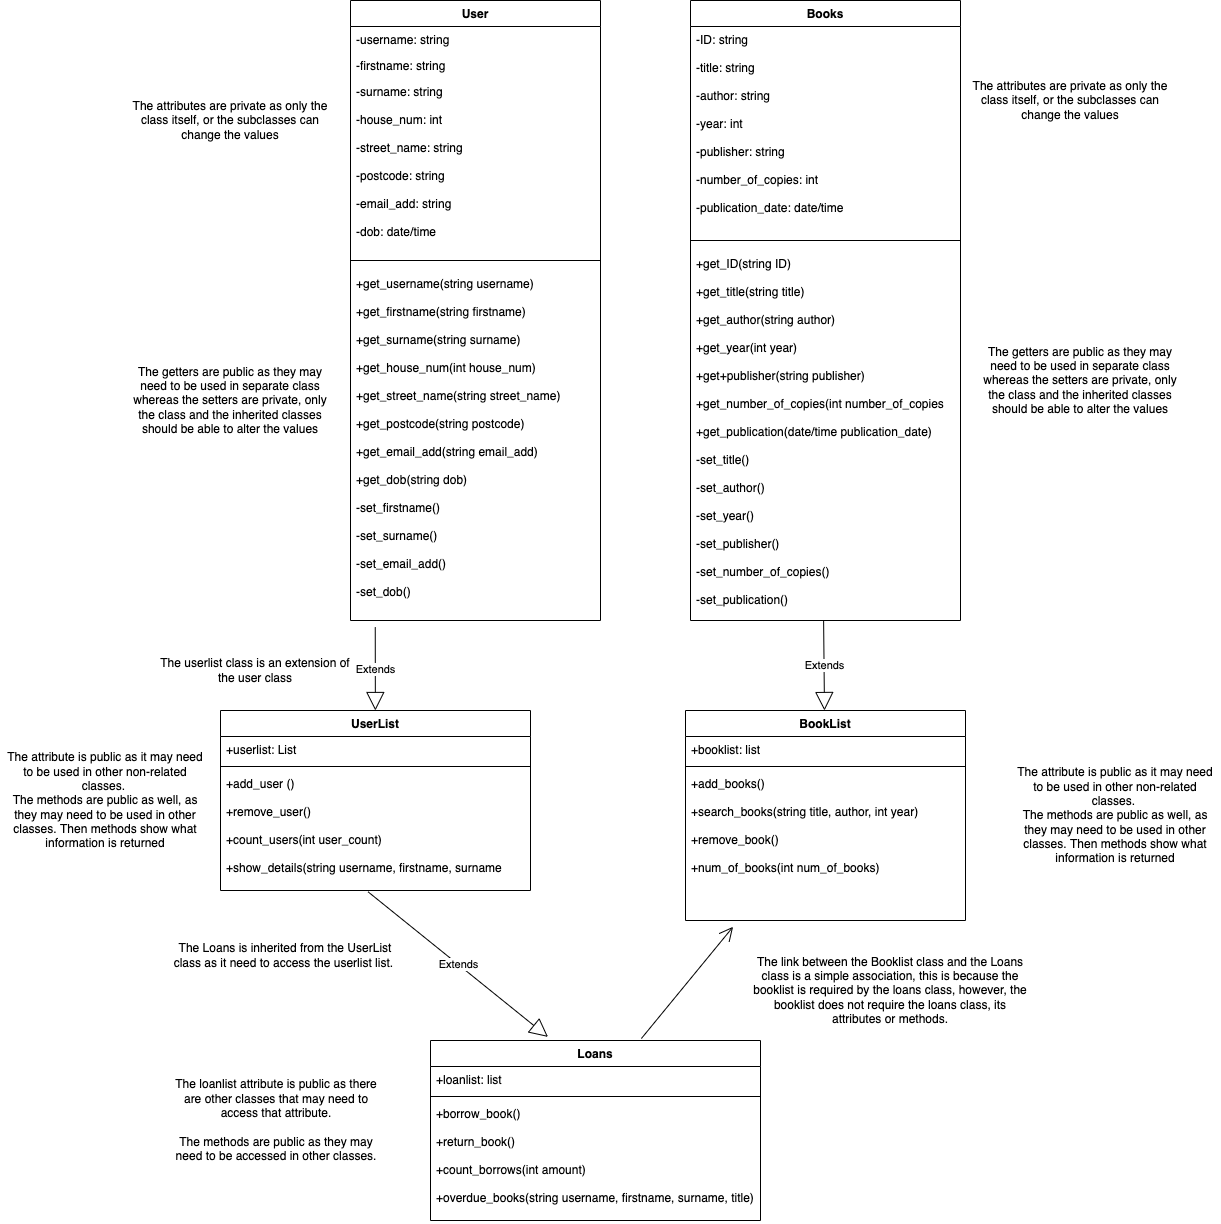

The diagram above was exported from draw.io. Its source (the exported page's mxGraphModel, read from the mxfile embedded in the PNG):
<mxGraphModel dx="3407" dy="1589" grid="1" gridSize="10" guides="1" tooltips="1" connect="1" arrows="1" fold="1" page="1" pageScale="1" pageWidth="827" pageHeight="1169" math="0" shadow="0">
  <root>
    <mxCell id="WIyWlLk6GJQsqaUBKTNV-0" />
    <mxCell id="WIyWlLk6GJQsqaUBKTNV-1" parent="WIyWlLk6GJQsqaUBKTNV-0" />
    <mxCell id="zkfFHV4jXpPFQw0GAbJ--0" value="User" style="swimlane;fontStyle=1;align=center;verticalAlign=top;childLayout=stackLayout;horizontal=1;startSize=26;horizontalStack=0;resizeParent=1;resizeLast=0;collapsible=1;marginBottom=0;rounded=0;shadow=0;strokeWidth=1;" parent="WIyWlLk6GJQsqaUBKTNV-1" vertex="1">
      <mxGeometry x="260" y="30" width="250" height="620" as="geometry">
        <mxRectangle x="230" y="140" width="160" height="26" as="alternateBounds" />
      </mxGeometry>
    </mxCell>
    <mxCell id="zkfFHV4jXpPFQw0GAbJ--1" value="-username: string&#10;" style="text;align=left;verticalAlign=top;spacingLeft=4;spacingRight=4;overflow=hidden;rotatable=0;points=[[0,0.5],[1,0.5]];portConstraint=eastwest;" parent="zkfFHV4jXpPFQw0GAbJ--0" vertex="1">
      <mxGeometry y="26" width="250" height="26" as="geometry" />
    </mxCell>
    <mxCell id="zkfFHV4jXpPFQw0GAbJ--2" value="-firstname: string" style="text;align=left;verticalAlign=top;spacingLeft=4;spacingRight=4;overflow=hidden;rotatable=0;points=[[0,0.5],[1,0.5]];portConstraint=eastwest;rounded=0;shadow=0;html=0;" parent="zkfFHV4jXpPFQw0GAbJ--0" vertex="1">
      <mxGeometry y="52" width="250" height="26" as="geometry" />
    </mxCell>
    <mxCell id="zkfFHV4jXpPFQw0GAbJ--3" value="-surname: string&#10;&#10;-house_num: int&#10;&#10;-street_name: string&#10;&#10;-postcode: string&#10;&#10;-email_add: string&#10;&#10;-dob: date/time" style="text;align=left;verticalAlign=top;spacingLeft=4;spacingRight=4;overflow=hidden;rotatable=0;points=[[0,0.5],[1,0.5]];portConstraint=eastwest;rounded=0;shadow=0;html=0;" parent="zkfFHV4jXpPFQw0GAbJ--0" vertex="1">
      <mxGeometry y="78" width="250" height="172" as="geometry" />
    </mxCell>
    <mxCell id="zkfFHV4jXpPFQw0GAbJ--4" value="" style="line;html=1;strokeWidth=1;align=left;verticalAlign=middle;spacingTop=-1;spacingLeft=3;spacingRight=3;rotatable=0;labelPosition=right;points=[];portConstraint=eastwest;" parent="zkfFHV4jXpPFQw0GAbJ--0" vertex="1">
      <mxGeometry y="250" width="250" height="20" as="geometry" />
    </mxCell>
    <mxCell id="zkfFHV4jXpPFQw0GAbJ--5" value="+get_username(string username)&#10;&#10;+get_firstname(string firstname)&#10;&#10;+get_surname(string surname)&#10;&#10;+get_house_num(int house_num)&#10;&#10;+get_street_name(string street_name)&#10;&#10;+get_postcode(string postcode)&#10;&#10;+get_email_add(string email_add)&#10;&#10;+get_dob(string dob)&#10;&#10;-set_firstname()&#10;&#10;-set_surname()&#10;&#10;-set_email_add()&#10;&#10;-set_dob()" style="text;align=left;verticalAlign=top;spacingLeft=4;spacingRight=4;overflow=hidden;rotatable=0;points=[[0,0.5],[1,0.5]];portConstraint=eastwest;" parent="zkfFHV4jXpPFQw0GAbJ--0" vertex="1">
      <mxGeometry y="270" width="250" height="350" as="geometry" />
    </mxCell>
    <mxCell id="_gpTlyLalIP37UNSnd2x-0" value="Extends" style="endArrow=block;endSize=16;endFill=0;html=1;rounded=0;exitX=0.099;exitY=1.019;exitDx=0;exitDy=0;exitPerimeter=0;" edge="1" parent="WIyWlLk6GJQsqaUBKTNV-1" source="zkfFHV4jXpPFQw0GAbJ--5" target="_gpTlyLalIP37UNSnd2x-1">
      <mxGeometry width="160" relative="1" as="geometry">
        <mxPoint x="260" y="390" as="sourcePoint" />
        <mxPoint x="220" y="730" as="targetPoint" />
      </mxGeometry>
    </mxCell>
    <mxCell id="_gpTlyLalIP37UNSnd2x-1" value="UserList" style="swimlane;fontStyle=1;align=center;verticalAlign=top;childLayout=stackLayout;horizontal=1;startSize=26;horizontalStack=0;resizeParent=1;resizeParentMax=0;resizeLast=0;collapsible=1;marginBottom=0;" vertex="1" parent="WIyWlLk6GJQsqaUBKTNV-1">
      <mxGeometry x="130" y="740" width="310" height="180" as="geometry" />
    </mxCell>
    <mxCell id="_gpTlyLalIP37UNSnd2x-2" value="+userlist: List" style="text;strokeColor=none;fillColor=none;align=left;verticalAlign=top;spacingLeft=4;spacingRight=4;overflow=hidden;rotatable=0;points=[[0,0.5],[1,0.5]];portConstraint=eastwest;" vertex="1" parent="_gpTlyLalIP37UNSnd2x-1">
      <mxGeometry y="26" width="310" height="26" as="geometry" />
    </mxCell>
    <mxCell id="_gpTlyLalIP37UNSnd2x-3" value="" style="line;strokeWidth=1;fillColor=none;align=left;verticalAlign=middle;spacingTop=-1;spacingLeft=3;spacingRight=3;rotatable=0;labelPosition=right;points=[];portConstraint=eastwest;" vertex="1" parent="_gpTlyLalIP37UNSnd2x-1">
      <mxGeometry y="52" width="310" height="8" as="geometry" />
    </mxCell>
    <mxCell id="_gpTlyLalIP37UNSnd2x-4" value="+add_user ()&#10;&#10;+remove_user()&#10;&#10;+count_users(int user_count)&#10;&#10;+show_details(string username, firstname, surname" style="text;strokeColor=none;fillColor=none;align=left;verticalAlign=top;spacingLeft=4;spacingRight=4;overflow=hidden;rotatable=0;points=[[0,0.5],[1,0.5]];portConstraint=eastwest;" vertex="1" parent="_gpTlyLalIP37UNSnd2x-1">
      <mxGeometry y="60" width="310" height="120" as="geometry" />
    </mxCell>
    <mxCell id="_gpTlyLalIP37UNSnd2x-5" value="Books" style="swimlane;fontStyle=1;align=center;verticalAlign=top;childLayout=stackLayout;horizontal=1;startSize=26;horizontalStack=0;resizeParent=1;resizeParentMax=0;resizeLast=0;collapsible=1;marginBottom=0;" vertex="1" parent="WIyWlLk6GJQsqaUBKTNV-1">
      <mxGeometry x="600" y="30" width="270" height="620" as="geometry" />
    </mxCell>
    <mxCell id="_gpTlyLalIP37UNSnd2x-6" value="-ID: string&#10;&#10;-title: string&#10;&#10;-author: string&#10;&#10;-year: int&#10;&#10;-publisher: string&#10;&#10;-number_of_copies: int&#10;&#10;-publication_date: date/time" style="text;strokeColor=none;fillColor=none;align=left;verticalAlign=top;spacingLeft=4;spacingRight=4;overflow=hidden;rotatable=0;points=[[0,0.5],[1,0.5]];portConstraint=eastwest;" vertex="1" parent="_gpTlyLalIP37UNSnd2x-5">
      <mxGeometry y="26" width="270" height="204" as="geometry" />
    </mxCell>
    <mxCell id="_gpTlyLalIP37UNSnd2x-7" value="" style="line;strokeWidth=1;fillColor=none;align=left;verticalAlign=middle;spacingTop=-1;spacingLeft=3;spacingRight=3;rotatable=0;labelPosition=right;points=[];portConstraint=eastwest;" vertex="1" parent="_gpTlyLalIP37UNSnd2x-5">
      <mxGeometry y="230" width="270" height="20" as="geometry" />
    </mxCell>
    <mxCell id="_gpTlyLalIP37UNSnd2x-8" value="+get_ID(string ID)&#10;&#10;+get_title(string title)&#10;&#10;+get_author(string author)&#10;&#10;+get_year(int year)&#10;&#10;+get+publisher(string publisher)&#10;&#10;+get_number_of_copies(int number_of_copies&#10;&#10;+get_publication(date/time publication_date)&#10;&#10;-set_title()&#10;&#10;-set_author()&#10;&#10;-set_year()&#10;&#10;-set_publisher()&#10;&#10;-set_number_of_copies()&#10;&#10;-set_publication()" style="text;strokeColor=none;fillColor=none;align=left;verticalAlign=top;spacingLeft=4;spacingRight=4;overflow=hidden;rotatable=0;points=[[0,0.5],[1,0.5]];portConstraint=eastwest;" vertex="1" parent="_gpTlyLalIP37UNSnd2x-5">
      <mxGeometry y="250" width="270" height="370" as="geometry" />
    </mxCell>
    <mxCell id="_gpTlyLalIP37UNSnd2x-9" value="Extends" style="endArrow=block;endSize=16;endFill=0;html=1;rounded=0;exitX=0.493;exitY=0.999;exitDx=0;exitDy=0;exitPerimeter=0;" edge="1" parent="WIyWlLk6GJQsqaUBKTNV-1" source="_gpTlyLalIP37UNSnd2x-8" target="_gpTlyLalIP37UNSnd2x-10">
      <mxGeometry width="160" relative="1" as="geometry">
        <mxPoint x="500" y="640" as="sourcePoint" />
        <mxPoint x="733" y="750" as="targetPoint" />
      </mxGeometry>
    </mxCell>
    <mxCell id="_gpTlyLalIP37UNSnd2x-10" value="BookList" style="swimlane;fontStyle=1;align=center;verticalAlign=top;childLayout=stackLayout;horizontal=1;startSize=26;horizontalStack=0;resizeParent=1;resizeParentMax=0;resizeLast=0;collapsible=1;marginBottom=0;" vertex="1" parent="WIyWlLk6GJQsqaUBKTNV-1">
      <mxGeometry x="595" y="740" width="280" height="210" as="geometry" />
    </mxCell>
    <mxCell id="_gpTlyLalIP37UNSnd2x-11" value="+booklist: list" style="text;strokeColor=none;fillColor=none;align=left;verticalAlign=top;spacingLeft=4;spacingRight=4;overflow=hidden;rotatable=0;points=[[0,0.5],[1,0.5]];portConstraint=eastwest;" vertex="1" parent="_gpTlyLalIP37UNSnd2x-10">
      <mxGeometry y="26" width="280" height="26" as="geometry" />
    </mxCell>
    <mxCell id="_gpTlyLalIP37UNSnd2x-12" value="" style="line;strokeWidth=1;fillColor=none;align=left;verticalAlign=middle;spacingTop=-1;spacingLeft=3;spacingRight=3;rotatable=0;labelPosition=right;points=[];portConstraint=eastwest;" vertex="1" parent="_gpTlyLalIP37UNSnd2x-10">
      <mxGeometry y="52" width="280" height="8" as="geometry" />
    </mxCell>
    <mxCell id="_gpTlyLalIP37UNSnd2x-13" value="+add_books()&#10;&#10;+search_books(string title, author, int year)&#10;&#10;+remove_book()&#10;&#10;+num_of_books(int num_of_books)" style="text;strokeColor=none;fillColor=none;align=left;verticalAlign=top;spacingLeft=4;spacingRight=4;overflow=hidden;rotatable=0;points=[[0,0.5],[1,0.5]];portConstraint=eastwest;" vertex="1" parent="_gpTlyLalIP37UNSnd2x-10">
      <mxGeometry y="60" width="280" height="150" as="geometry" />
    </mxCell>
    <mxCell id="_gpTlyLalIP37UNSnd2x-14" value="Loans" style="swimlane;fontStyle=1;align=center;verticalAlign=top;childLayout=stackLayout;horizontal=1;startSize=26;horizontalStack=0;resizeParent=1;resizeParentMax=0;resizeLast=0;collapsible=1;marginBottom=0;" vertex="1" parent="WIyWlLk6GJQsqaUBKTNV-1">
      <mxGeometry x="340" y="1070" width="330" height="180" as="geometry" />
    </mxCell>
    <mxCell id="_gpTlyLalIP37UNSnd2x-15" value="+loanlist: list" style="text;strokeColor=none;fillColor=none;align=left;verticalAlign=top;spacingLeft=4;spacingRight=4;overflow=hidden;rotatable=0;points=[[0,0.5],[1,0.5]];portConstraint=eastwest;" vertex="1" parent="_gpTlyLalIP37UNSnd2x-14">
      <mxGeometry y="26" width="330" height="26" as="geometry" />
    </mxCell>
    <mxCell id="_gpTlyLalIP37UNSnd2x-16" value="" style="line;strokeWidth=1;fillColor=none;align=left;verticalAlign=middle;spacingTop=-1;spacingLeft=3;spacingRight=3;rotatable=0;labelPosition=right;points=[];portConstraint=eastwest;" vertex="1" parent="_gpTlyLalIP37UNSnd2x-14">
      <mxGeometry y="52" width="330" height="8" as="geometry" />
    </mxCell>
    <mxCell id="_gpTlyLalIP37UNSnd2x-17" value="+borrow_book()&#10;&#10;+return_book()&#10;&#10;+count_borrows(int amount)&#10;&#10;+overdue_books(string username, firstname, surname, title)" style="text;strokeColor=none;fillColor=none;align=left;verticalAlign=top;spacingLeft=4;spacingRight=4;overflow=hidden;rotatable=0;points=[[0,0.5],[1,0.5]];portConstraint=eastwest;" vertex="1" parent="_gpTlyLalIP37UNSnd2x-14">
      <mxGeometry y="60" width="330" height="120" as="geometry" />
    </mxCell>
    <mxCell id="_gpTlyLalIP37UNSnd2x-18" value="Extends" style="endArrow=block;endSize=16;endFill=0;html=1;rounded=0;exitX=0.476;exitY=1.011;exitDx=0;exitDy=0;exitPerimeter=0;entryX=0.356;entryY=-0.02;entryDx=0;entryDy=0;entryPerimeter=0;" edge="1" parent="WIyWlLk6GJQsqaUBKTNV-1" source="_gpTlyLalIP37UNSnd2x-4" target="_gpTlyLalIP37UNSnd2x-14">
      <mxGeometry width="160" relative="1" as="geometry">
        <mxPoint x="740" y="800" as="sourcePoint" />
        <mxPoint x="900" y="800" as="targetPoint" />
      </mxGeometry>
    </mxCell>
    <mxCell id="_gpTlyLalIP37UNSnd2x-19" value="" style="endArrow=open;endFill=1;endSize=12;html=1;rounded=0;exitX=0.639;exitY=-0.011;exitDx=0;exitDy=0;exitPerimeter=0;entryX=0.17;entryY=1.042;entryDx=0;entryDy=0;entryPerimeter=0;" edge="1" parent="WIyWlLk6GJQsqaUBKTNV-1" source="_gpTlyLalIP37UNSnd2x-14" target="_gpTlyLalIP37UNSnd2x-13">
      <mxGeometry width="160" relative="1" as="geometry">
        <mxPoint x="500" y="740" as="sourcePoint" />
        <mxPoint x="660" y="740" as="targetPoint" />
      </mxGeometry>
    </mxCell>
    <mxCell id="_gpTlyLalIP37UNSnd2x-20" value="The attributes are private as only the class itself, or the subclasses can change the values" style="text;html=1;strokeColor=none;fillColor=none;align=center;verticalAlign=middle;whiteSpace=wrap;rounded=0;" vertex="1" parent="WIyWlLk6GJQsqaUBKTNV-1">
      <mxGeometry x="40" y="120" width="200" height="60" as="geometry" />
    </mxCell>
    <mxCell id="_gpTlyLalIP37UNSnd2x-21" value="The getters are public as they may need to be used in separate class whereas the setters are private, only the class and the inherited classes should be able to alter the values" style="text;html=1;strokeColor=none;fillColor=none;align=center;verticalAlign=middle;whiteSpace=wrap;rounded=0;" vertex="1" parent="WIyWlLk6GJQsqaUBKTNV-1">
      <mxGeometry x="40" y="390" width="200" height="80" as="geometry" />
    </mxCell>
    <mxCell id="_gpTlyLalIP37UNSnd2x-22" value="The userlist class is an extension of the user class" style="text;html=1;strokeColor=none;fillColor=none;align=center;verticalAlign=middle;whiteSpace=wrap;rounded=0;" vertex="1" parent="WIyWlLk6GJQsqaUBKTNV-1">
      <mxGeometry x="60" y="680" width="210" height="40" as="geometry" />
    </mxCell>
    <mxCell id="_gpTlyLalIP37UNSnd2x-23" value="The attribute is public as it may need to be used in other non-related classes.&amp;nbsp;&lt;br&gt;The methods are public as well, as they may need to be used in other classes. Then methods show what information is returned" style="text;html=1;strokeColor=none;fillColor=none;align=center;verticalAlign=middle;whiteSpace=wrap;rounded=0;" vertex="1" parent="WIyWlLk6GJQsqaUBKTNV-1">
      <mxGeometry x="-90" y="815" width="210" height="30" as="geometry" />
    </mxCell>
    <mxCell id="_gpTlyLalIP37UNSnd2x-24" value="The Loans is inherited from the UserList class as it need to access the userlist list.&amp;nbsp;" style="text;html=1;strokeColor=none;fillColor=none;align=center;verticalAlign=middle;whiteSpace=wrap;rounded=0;" vertex="1" parent="WIyWlLk6GJQsqaUBKTNV-1">
      <mxGeometry x="80" y="970" width="230" height="30" as="geometry" />
    </mxCell>
    <mxCell id="_gpTlyLalIP37UNSnd2x-25" value="The loanlist attribute is public as there are other classes that may need to access that attribute.&lt;br&gt;&lt;br&gt;The methods are public as they may need to be accessed in other classes." style="text;html=1;strokeColor=none;fillColor=none;align=center;verticalAlign=middle;whiteSpace=wrap;rounded=0;" vertex="1" parent="WIyWlLk6GJQsqaUBKTNV-1">
      <mxGeometry x="81" y="1120" width="210" height="60" as="geometry" />
    </mxCell>
    <mxCell id="_gpTlyLalIP37UNSnd2x-26" value="The attributes are private as only the class itself, or the subclasses can change the values" style="text;html=1;strokeColor=none;fillColor=none;align=center;verticalAlign=middle;whiteSpace=wrap;rounded=0;" vertex="1" parent="WIyWlLk6GJQsqaUBKTNV-1">
      <mxGeometry x="880" y="100" width="200" height="60" as="geometry" />
    </mxCell>
    <mxCell id="_gpTlyLalIP37UNSnd2x-27" value="The getters are public as they may need to be used in separate class whereas the setters are private, only the class and the inherited classes should be able to alter the values" style="text;html=1;strokeColor=none;fillColor=none;align=center;verticalAlign=middle;whiteSpace=wrap;rounded=0;" vertex="1" parent="WIyWlLk6GJQsqaUBKTNV-1">
      <mxGeometry x="890" y="370" width="200" height="80" as="geometry" />
    </mxCell>
    <mxCell id="_gpTlyLalIP37UNSnd2x-28" value="The attribute is public as it may need to be used in other non-related classes.&amp;nbsp;&lt;br&gt;The methods are public as well, as they may need to be used in other classes. Then methods show what information is returned" style="text;html=1;strokeColor=none;fillColor=none;align=center;verticalAlign=middle;whiteSpace=wrap;rounded=0;" vertex="1" parent="WIyWlLk6GJQsqaUBKTNV-1">
      <mxGeometry x="920" y="830" width="210" height="30" as="geometry" />
    </mxCell>
    <mxCell id="_gpTlyLalIP37UNSnd2x-29" value="The link between the Booklist class and the Loans class is a simple association, this is because the booklist is required by the loans class, however, the booklist does not require the loans class, its attributes or methods." style="text;html=1;strokeColor=none;fillColor=none;align=center;verticalAlign=middle;whiteSpace=wrap;rounded=0;" vertex="1" parent="WIyWlLk6GJQsqaUBKTNV-1">
      <mxGeometry x="660" y="980" width="280" height="80" as="geometry" />
    </mxCell>
  </root>
</mxGraphModel>